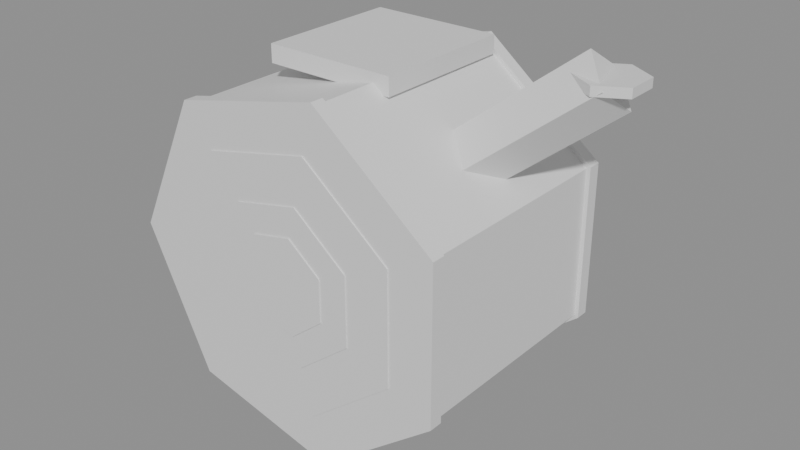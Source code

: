 # Source: log.blend  (saved by Blender 5.2.44; exported with 4.5.12 LTS)
import bpy
from mathutils import Matrix  # noqa: F401  (used for matrix-valued properties, if any)

bpy.ops.wm.read_factory_settings(use_empty=True)
scene = bpy.context.scene
scene.name = 'Scene'

# ---- materials (node trees are filled in below, after node groups)
mat_log = bpy.data.materials.new('log')
mat_log.diffuse_color = (0.45, 0.3, 0.15, 1.0)
mat_log_end = bpy.data.materials.new('log_end')
mat_log_end.diffuse_color = (0.78, 0.62, 0.4, 1.0)
mat_pad = bpy.data.materials.new('pad')
mat_pad.diffuse_color = (0.3, 0.7, 0.3, 1.0)

# ---- material node trees
mat_log.use_nodes = True; mat_log.node_tree.nodes.clear()
_N = mat_log.node_tree.nodes; _L = mat_log.node_tree.links
n0 = _N.new('ShaderNodeBsdfPrincipled'); n0.name = 'Principled BSDF'; n0.location = (-200, 100)
n0.inputs[10].default_value = 0.005
n1 = _N.new('ShaderNodeOutputMaterial'); n1.name = 'Material Output'; n1.location = (200, 100)
_L.new(n0.outputs[0], n1.inputs[0])
n1.is_active_output = True
mat_log_end.use_nodes = True; mat_log_end.node_tree.nodes.clear()
_N = mat_log_end.node_tree.nodes; _L = mat_log_end.node_tree.links
n0 = _N.new('ShaderNodeBsdfPrincipled'); n0.name = 'Principled BSDF'; n0.location = (-200, 100)
n0.inputs[10].default_value = 0.005
n1 = _N.new('ShaderNodeOutputMaterial'); n1.name = 'Material Output'; n1.location = (200, 100)
_L.new(n0.outputs[0], n1.inputs[0])
n1.is_active_output = True
mat_pad.use_nodes = True; mat_pad.node_tree.nodes.clear()
_N = mat_pad.node_tree.nodes; _L = mat_pad.node_tree.links
n0 = _N.new('ShaderNodeBsdfPrincipled'); n0.name = 'Principled BSDF'; n0.location = (-200, 100)
n0.inputs[10].default_value = 0.005
n1 = _N.new('ShaderNodeOutputMaterial'); n1.name = 'Material Output'; n1.location = (200, 100)
_L.new(n0.outputs[0], n1.inputs[0])
n1.is_active_output = True

# ---- meshes
me_cylinder = bpy.data.meshes.new('Cylinder')
me_cylinder.from_pydata([(0.7028, 0.5, -0.3384), (0.7028, -0.5, -0.3384), (0.1736, 0.5, -0.7604), (0.1736, -0.5, -0.7604), (-0.4863, 0.5, -0.6098), (-0.4863, -0.5, -0.6098), (-0.78, 0.5, 5.96e-08), (-0.78, -0.5, 5.96e-08), (-0.4863, 0.5, 0.6098), (-0.4863, -0.5, 0.6098), (0.1736, 0.5, 0.7604), (0.1736, -0.5, 0.7604), (0.7028, 0.5, 0.3384), (0.7028, -0.5, 0.3384)], [], [(0, 1, 3, 2), (2, 3, 5, 4), (4, 5, 7, 6), (6, 7, 9, 8), (8, 9, 11, 10), (3, 1, 13, 11, 9, 7, 5), (10, 11, 13, 12), (12, 13, 1, 0), (0, 2, 4, 6, 8, 10, 12)])
_uv = me_cylinder.uv_layers.new(name='UVMap')
_uv.uv.foreach_set('vector', [1.0, 0.5, 1.0, 1.0, 0.8571, 1.0, 0.8571, 0.5, 0.8571, 0.5, 0.8571, 1.0, 0.7143, 1.0, 0.7143, 0.5, 0.7143, 0.5, 0.7143, 1.0, 0.5714, 1.0, 0.5714, 0.5, 0.5714, 0.5, 0.5714, 1.0, 0.4286, 1.0, 0.4286, 0.5, 0.4286, 0.5, 0.4286, 1.0, 0.2857, 1.0, 0.2857, 0.5, 0.4376, 0.3996, 0.25, 0.49, 0.06236, 0.3996, 0.01602, 0.1966, 0.1459, 0.03377, 0.3541, 0.03377, 0.484, 0.1966, 0.2857, 0.5, 0.2857, 1.0, 0.1429, 1.0, 0.1429, 0.5, 0.1429, 0.5, 0.1429, 1.0, 2.98e-08, 1.0, 2.98e-08, 0.5, 0.75, 0.49, 0.9376, 0.3996, 0.984, 0.1966, 0.8541, 0.03377, 0.6459, 0.03377, 0.516, 0.1966, 0.5624, 0.3996])
me_cylinder.materials.append(mat_log)
me_cylinder.update()
me_enda = bpy.data.meshes.new('EndA')
me_enda.from_pydata([(0.7208, 0.03, -0.3471), (0.7208, -0.03, -0.3471), (0.178, 0.03, -0.7799), (0.178, -0.03, -0.7799), (-0.4988, 0.03, -0.6255), (-0.4988, -0.03, -0.6255), (-0.8, 0.03, 5.96e-08), (-0.8, -0.03, 5.96e-08), (-0.4988, 0.03, 0.6255), (-0.4988, -0.03, 0.6255), (0.178, 0.03, 0.7799), (0.178, -0.03, 0.7799), (0.7208, 0.03, 0.3471), (0.7208, -0.03, 0.3471), (0.5226, 0.035, -0.2517), (0.5226, -0.035, -0.2517), (0.1291, 0.035, -0.5655), (0.1291, -0.035, -0.5655), (-0.3616, 0.035, -0.4535), (-0.3616, -0.035, -0.4535), (-0.58, 0.035, 4.47e-08), (-0.58, -0.035, 4.47e-08), (-0.3616, 0.035, 0.4535), (-0.3616, -0.035, 0.4535), (0.1291, 0.035, 0.5655), (0.1291, -0.035, 0.5655), (0.5226, 0.035, 0.2517), (0.5226, -0.035, 0.2517), (0.3243, 0.04, -0.1562), (0.3243, -0.04, -0.1562), (0.08011, 0.04, -0.351), (0.08011, -0.04, -0.351), (-0.2245, 0.04, -0.2815), (-0.2245, -0.04, -0.2815), (-0.36, 0.04, 2.98e-08), (-0.36, -0.04, 2.98e-08), (-0.2245, 0.04, 0.2815), (-0.2245, -0.04, 0.2815), (0.08011, 0.04, 0.351), (0.08011, -0.04, 0.351), (0.3243, 0.04, 0.1562), (0.3243, -0.04, 0.1562), (0.1982, 0.045, -0.09545), (0.1982, -0.045, -0.09545), (0.04895, 0.045, -0.2145), (0.04895, -0.045, -0.2145), (-0.1372, 0.045, -0.172), (-0.1372, -0.045, -0.172), (-0.22, 0.045, 1.49e-08), (-0.22, -0.045, 1.49e-08), (-0.1372, 0.045, 0.172), (-0.1372, -0.045, 0.172), (0.04895, 0.045, 0.2145), (0.04895, -0.045, 0.2145), (0.1982, 0.045, 0.09545), (0.1982, -0.045, 0.09545)], [], [(0, 1, 3, 2), (2, 3, 5, 4), (4, 5, 7, 6), (6, 7, 9, 8), (8, 9, 11, 10), (3, 1, 13, 11, 9, 7, 5), (10, 11, 13, 12), (12, 13, 1, 0), (0, 2, 4, 6, 8, 10, 12), (14, 15, 17, 16), (16, 17, 19, 18), (18, 19, 21, 20), (20, 21, 23, 22), (22, 23, 25, 24), (17, 15, 27, 25, 23, 21, 19), (24, 25, 27, 26), (26, 27, 15, 14), (14, 16, 18, 20, 22, 24, 26), (28, 29, 31, 30), (30, 31, 33, 32), (32, 33, 35, 34), (34, 35, 37, 36), (36, 37, 39, 38), (31, 29, 41, 39, 37, 35, 33), (38, 39, 41, 40), (40, 41, 29, 28), (28, 30, 32, 34, 36, 38, 40), (42, 43, 45, 44), (44, 45, 47, 46), (46, 47, 49, 48), (48, 49, 51, 50), (50, 51, 53, 52), (45, 43, 55, 53, 51, 49, 47), (52, 53, 55, 54), (54, 55, 43, 42), (42, 44, 46, 48, 50, 52, 54)])
me_enda.polygons.foreach_set('material_index', [0, 0, 0, 0, 0, 0, 0, 0, 0, 1, 1, 1, 1, 1, 1, 1, 1, 1, 0, 0, 0, 0, 0, 0, 0, 0, 0, 1, 1, 1, 1, 1, 1, 1, 1, 1])
_uv = me_enda.uv_layers.new(name='UVMap')
_uv.uv.foreach_set('vector', [1.0, 0.5, 1.0, 1.0, 0.8571, 1.0, 0.8571, 0.5, 0.8571, 0.5, 0.8571, 1.0, 0.7143, 1.0, 0.7143, 0.5, 0.7143, 0.5, 0.7143, 1.0, 0.5714, 1.0, 0.5714, 0.5, 0.5714, 0.5, 0.5714, 1.0, 0.4286, 1.0, 0.4286, 0.5, 0.4286, 0.5, 0.4286, 1.0, 0.2857, 1.0, 0.2857, 0.5, 0.4376, 0.3996, 0.25, 0.49, 0.06236, 0.3996, 0.01602, 0.1966, 0.1459, 0.03377, 0.3541, 0.03377, 0.484, 0.1966, 0.2857, 0.5, 0.2857, 1.0, 0.1429, 1.0, 0.1429, 0.5, 0.1429, 0.5, 0.1429, 1.0, 2.98e-08, 1.0, 2.98e-08, 0.5, 0.75, 0.49, 0.9376, 0.3996, 0.984, 0.1966, 0.8541, 0.03377, 0.6459, 0.03377, 0.516, 0.1966, 0.5624, 0.3996, 1.0, 0.5, 1.0, 1.0, 0.8571, 1.0, 0.8571, 0.5, 0.8571, 0.5, 0.8571, 1.0, 0.7143, 1.0, 0.7143, 0.5, 0.7143, 0.5, 0.7143, 1.0, 0.5714, 1.0, 0.5714, 0.5, 0.5714, 0.5, 0.5714, 1.0, 0.4286, 1.0, 0.4286, 0.5, 0.4286, 0.5, 0.4286, 1.0, 0.2857, 1.0, 0.2857, 0.5, 0.4376, 0.3996, 0.25, 0.49, 0.06236, 0.3996, 0.01602, 0.1966, 0.1459, 0.03377, 0.3541, 0.03377, 0.484, 0.1966, 0.2857, 0.5, 0.2857, 1.0, 0.1429, 1.0, 0.1429, 0.5, 0.1429, 0.5, 0.1429, 1.0, 2.98e-08, 1.0, 2.98e-08, 0.5, 0.75, 0.49, 0.9376, 0.3996, 0.984, 0.1966, 0.8541, 0.03377, 0.6459, 0.03377, 0.516, 0.1966, 0.5624, 0.3996, 1.0, 0.5, 1.0, 1.0, 0.8571, 1.0, 0.8571, 0.5, 0.8571, 0.5, 0.8571, 1.0, 0.7143, 1.0, 0.7143, 0.5, 0.7143, 0.5, 0.7143, 1.0, 0.5714, 1.0, 0.5714, 0.5, 0.5714, 0.5, 0.5714, 1.0, 0.4286, 1.0, 0.4286, 0.5, 0.4286, 0.5, 0.4286, 1.0, 0.2857, 1.0, 0.2857, 0.5, 0.4376, 0.3996, 0.25, 0.49, 0.06236, 0.3996, 0.01602, 0.1966, 0.1459, 0.03377, 0.3541, 0.03377, 0.484, 0.1966, 0.2857, 0.5, 0.2857, 1.0, 0.1429, 1.0, 0.1429, 0.5, 0.1429, 0.5, 0.1429, 1.0, 2.98e-08, 1.0, 2.98e-08, 0.5, 0.75, 0.49, 0.9376, 0.3996, 0.984, 0.1966, 0.8541, 0.03377, 0.6459, 0.03377, 0.516, 0.1966, 0.5624, 0.3996, 1.0, 0.5, 1.0, 1.0, 0.8571, 1.0, 0.8571, 0.5, 0.8571, 0.5, 0.8571, 1.0, 0.7143, 1.0, 0.7143, 0.5, 0.7143, 0.5, 0.7143, 1.0, 0.5714, 1.0, 0.5714, 0.5, 0.5714, 0.5, 0.5714, 1.0, 0.4286, 1.0, 0.4286, 0.5, 0.4286, 0.5, 0.4286, 1.0, 0.2857, 1.0, 0.2857, 0.5, 0.4376, 0.3996, 0.25, 0.49, 0.06236, 0.3996, 0.01602, 0.1966, 0.1459, 0.03377, 0.3541, 0.03377, 0.484, 0.1966, 0.2857, 0.5, 0.2857, 1.0, 0.1429, 1.0, 0.1429, 0.5, 0.1429, 0.5, 0.1429, 1.0, 2.98e-08, 1.0, 2.98e-08, 0.5, 0.75, 0.49, 0.9376, 0.3996, 0.984, 0.1966, 0.8541, 0.03377, 0.6459, 0.03377, 0.516, 0.1966, 0.5624, 0.3996])
me_enda.materials.append(mat_log)
me_enda.materials.append(mat_log_end)
me_enda.update()
me_endb = bpy.data.meshes.new('EndB')
me_endb.from_pydata([(0.7208, 0.03, -0.3471), (0.7208, -0.03, -0.3471), (0.178, 0.03, -0.7799), (0.178, -0.03, -0.7799), (-0.4988, 0.03, -0.6255), (-0.4988, -0.03, -0.6255), (-0.8, 0.03, 5.96e-08), (-0.8, -0.03, 5.96e-08), (-0.4988, 0.03, 0.6255), (-0.4988, -0.03, 0.6255), (0.178, 0.03, 0.7799), (0.178, -0.03, 0.7799), (0.7208, 0.03, 0.3471), (0.7208, -0.03, 0.3471), (0.5226, 0.035, -0.2517), (0.5226, -0.035, -0.2517), (0.1291, 0.035, -0.5655), (0.1291, -0.035, -0.5655), (-0.3616, 0.035, -0.4535), (-0.3616, -0.035, -0.4535), (-0.58, 0.035, 4.47e-08), (-0.58, -0.035, 4.47e-08), (-0.3616, 0.035, 0.4535), (-0.3616, -0.035, 0.4535), (0.1291, 0.035, 0.5655), (0.1291, -0.035, 0.5655), (0.5226, 0.035, 0.2517), (0.5226, -0.035, 0.2517), (0.3243, 0.04, -0.1562), (0.3243, -0.04, -0.1562), (0.08011, 0.04, -0.351), (0.08011, -0.04, -0.351), (-0.2245, 0.04, -0.2815), (-0.2245, -0.04, -0.2815), (-0.36, 0.04, 2.98e-08), (-0.36, -0.04, 2.98e-08), (-0.2245, 0.04, 0.2815), (-0.2245, -0.04, 0.2815), (0.08011, 0.04, 0.351), (0.08011, -0.04, 0.351), (0.3243, 0.04, 0.1562), (0.3243, -0.04, 0.1562), (0.1982, 0.045, -0.09545), (0.1982, -0.045, -0.09545), (0.04895, 0.045, -0.2145), (0.04895, -0.045, -0.2145), (-0.1372, 0.045, -0.172), (-0.1372, -0.045, -0.172), (-0.22, 0.045, 1.49e-08), (-0.22, -0.045, 1.49e-08), (-0.1372, 0.045, 0.172), (-0.1372, -0.045, 0.172), (0.04895, 0.045, 0.2145), (0.04895, -0.045, 0.2145), (0.1982, 0.045, 0.09545), (0.1982, -0.045, 0.09545)], [], [(0, 1, 3, 2), (2, 3, 5, 4), (4, 5, 7, 6), (6, 7, 9, 8), (8, 9, 11, 10), (3, 1, 13, 11, 9, 7, 5), (10, 11, 13, 12), (12, 13, 1, 0), (0, 2, 4, 6, 8, 10, 12), (14, 15, 17, 16), (16, 17, 19, 18), (18, 19, 21, 20), (20, 21, 23, 22), (22, 23, 25, 24), (17, 15, 27, 25, 23, 21, 19), (24, 25, 27, 26), (26, 27, 15, 14), (14, 16, 18, 20, 22, 24, 26), (28, 29, 31, 30), (30, 31, 33, 32), (32, 33, 35, 34), (34, 35, 37, 36), (36, 37, 39, 38), (31, 29, 41, 39, 37, 35, 33), (38, 39, 41, 40), (40, 41, 29, 28), (28, 30, 32, 34, 36, 38, 40), (42, 43, 45, 44), (44, 45, 47, 46), (46, 47, 49, 48), (48, 49, 51, 50), (50, 51, 53, 52), (45, 43, 55, 53, 51, 49, 47), (52, 53, 55, 54), (54, 55, 43, 42), (42, 44, 46, 48, 50, 52, 54)])
me_endb.polygons.foreach_set('material_index', [0, 0, 0, 0, 0, 0, 0, 0, 0, 1, 1, 1, 1, 1, 1, 1, 1, 1, 0, 0, 0, 0, 0, 0, 0, 0, 0, 1, 1, 1, 1, 1, 1, 1, 1, 1])
_uv = me_endb.uv_layers.new(name='UVMap')
_uv.uv.foreach_set('vector', [1.0, 0.5, 1.0, 1.0, 0.8571, 1.0, 0.8571, 0.5, 0.8571, 0.5, 0.8571, 1.0, 0.7143, 1.0, 0.7143, 0.5, 0.7143, 0.5, 0.7143, 1.0, 0.5714, 1.0, 0.5714, 0.5, 0.5714, 0.5, 0.5714, 1.0, 0.4286, 1.0, 0.4286, 0.5, 0.4286, 0.5, 0.4286, 1.0, 0.2857, 1.0, 0.2857, 0.5, 0.4376, 0.3996, 0.25, 0.49, 0.06236, 0.3996, 0.01602, 0.1966, 0.1459, 0.03377, 0.3541, 0.03377, 0.484, 0.1966, 0.2857, 0.5, 0.2857, 1.0, 0.1429, 1.0, 0.1429, 0.5, 0.1429, 0.5, 0.1429, 1.0, 2.98e-08, 1.0, 2.98e-08, 0.5, 0.75, 0.49, 0.9376, 0.3996, 0.984, 0.1966, 0.8541, 0.03377, 0.6459, 0.03377, 0.516, 0.1966, 0.5624, 0.3996, 1.0, 0.5, 1.0, 1.0, 0.8571, 1.0, 0.8571, 0.5, 0.8571, 0.5, 0.8571, 1.0, 0.7143, 1.0, 0.7143, 0.5, 0.7143, 0.5, 0.7143, 1.0, 0.5714, 1.0, 0.5714, 0.5, 0.5714, 0.5, 0.5714, 1.0, 0.4286, 1.0, 0.4286, 0.5, 0.4286, 0.5, 0.4286, 1.0, 0.2857, 1.0, 0.2857, 0.5, 0.4376, 0.3996, 0.25, 0.49, 0.06236, 0.3996, 0.01602, 0.1966, 0.1459, 0.03377, 0.3541, 0.03377, 0.484, 0.1966, 0.2857, 0.5, 0.2857, 1.0, 0.1429, 1.0, 0.1429, 0.5, 0.1429, 0.5, 0.1429, 1.0, 2.98e-08, 1.0, 2.98e-08, 0.5, 0.75, 0.49, 0.9376, 0.3996, 0.984, 0.1966, 0.8541, 0.03377, 0.6459, 0.03377, 0.516, 0.1966, 0.5624, 0.3996, 1.0, 0.5, 1.0, 1.0, 0.8571, 1.0, 0.8571, 0.5, 0.8571, 0.5, 0.8571, 1.0, 0.7143, 1.0, 0.7143, 0.5, 0.7143, 0.5, 0.7143, 1.0, 0.5714, 1.0, 0.5714, 0.5, 0.5714, 0.5, 0.5714, 1.0, 0.4286, 1.0, 0.4286, 0.5, 0.4286, 0.5, 0.4286, 1.0, 0.2857, 1.0, 0.2857, 0.5, 0.4376, 0.3996, 0.25, 0.49, 0.06236, 0.3996, 0.01602, 0.1966, 0.1459, 0.03377, 0.3541, 0.03377, 0.484, 0.1966, 0.2857, 0.5, 0.2857, 1.0, 0.1429, 1.0, 0.1429, 0.5, 0.1429, 0.5, 0.1429, 1.0, 2.98e-08, 1.0, 2.98e-08, 0.5, 0.75, 0.49, 0.9376, 0.3996, 0.984, 0.1966, 0.8541, 0.03377, 0.6459, 0.03377, 0.516, 0.1966, 0.5624, 0.3996, 1.0, 0.5, 1.0, 1.0, 0.8571, 1.0, 0.8571, 0.5, 0.8571, 0.5, 0.8571, 1.0, 0.7143, 1.0, 0.7143, 0.5, 0.7143, 0.5, 0.7143, 1.0, 0.5714, 1.0, 0.5714, 0.5, 0.5714, 0.5, 0.5714, 1.0, 0.4286, 1.0, 0.4286, 0.5, 0.4286, 0.5, 0.4286, 1.0, 0.2857, 1.0, 0.2857, 0.5, 0.4376, 0.3996, 0.25, 0.49, 0.06236, 0.3996, 0.01602, 0.1966, 0.1459, 0.03377, 0.3541, 0.03377, 0.484, 0.1966, 0.2857, 0.5, 0.2857, 1.0, 0.1429, 1.0, 0.1429, 0.5, 0.1429, 0.5, 0.1429, 1.0, 2.98e-08, 1.0, 2.98e-08, 0.5, 0.75, 0.49, 0.9376, 0.3996, 0.984, 0.1966, 0.8541, 0.03377, 0.6459, 0.03377, 0.516, 0.1966, 0.5624, 0.3996])
me_endb.materials.append(mat_log)
me_endb.materials.append(mat_log_end)
me_endb.update()
me_stub = bpy.data.meshes.new('Stub')
me_stub.from_pydata([(0.3743, -0.02272, 0.5532), (0.8743, 0.1273, 0.9532), (0.4126, 0.1245, 0.45), (0.9126, 0.2745, 0.85), (0.5257, 0.02272, 0.3468), (1.026, 0.1727, 0.7468), (0.4874, -0.1245, 0.45), (0.9874, 0.02548, 0.85), (0.95, 0.29, 0.83), (0.95, 0.29, 0.87), (1.071, 0.22, 0.83), (1.071, 0.22, 0.87), (1.071, 0.08, 0.83), (1.071, 0.08, 0.87), (0.95, 0.01, 0.83), (0.95, 0.01, 0.87), (0.8288, 0.08, 0.83), (0.8288, 0.08, 0.87), (0.8288, 0.22, 0.83), (0.8288, 0.22, 0.87), (-0.35, -0.2, 0.72), (0.25, -0.2, 0.72), (0.25, 0.45, 0.72), (-0.35, 0.45, 0.72), (-0.35, -0.2, 0.8), (0.25, -0.2, 0.8), (0.25, 0.45, 0.8), (-0.35, 0.45, 0.8)], [], [(0, 1, 3, 2), (2, 3, 5, 4), (3, 1, 7, 5), (4, 5, 7, 6), (6, 7, 1, 0), (0, 2, 4, 6), (8, 9, 11, 10), (10, 11, 13, 12), (12, 13, 15, 14), (14, 15, 17, 16), (11, 9, 19, 17, 15, 13), (16, 17, 19, 18), (18, 19, 9, 8), (8, 10, 12, 14, 16, 18), (20, 23, 22, 21), (24, 25, 26, 27), (20, 21, 25, 24), (21, 22, 26, 25), (22, 23, 27, 26), (23, 20, 24, 27)])
me_stub.polygons.foreach_set('material_index', [0, 0, 0, 0, 0, 0, 1, 1, 1, 1, 1, 1, 1, 1, 2, 2, 2, 2, 2, 2])
_uv = me_stub.uv_layers.new(name='UVMap')
_uv.uv.foreach_set('vector', [1.0, 0.5, 1.0, 1.0, 0.75, 1.0, 0.75, 0.5, 0.75, 0.5, 0.75, 1.0, 0.5, 1.0, 0.5, 0.5, 0.49, 0.25, 0.25, 0.49, 0.01, 0.25, 0.25, 0.01, 0.5, 0.5, 0.5, 1.0, 0.25, 1.0, 0.25, 0.5, 0.25, 0.5, 0.25, 1.0, 0.0, 1.0, 0.0, 0.5, 0.75, 0.49, 0.99, 0.25, 0.75, 0.01, 0.51, 0.25, 1.0, 0.5, 1.0, 1.0, 0.8333, 1.0, 0.8333, 0.5, 0.8333, 0.5, 0.8333, 1.0, 0.6667, 1.0, 0.6667, 0.5, 0.6667, 0.5, 0.6667, 1.0, 0.5, 1.0, 0.5, 0.5, 0.5, 0.5, 0.5, 1.0, 0.3333, 1.0, 0.3333, 0.5, 0.4578, 0.37, 0.25, 0.49, 0.04215, 0.37, 0.04215, 0.13, 0.25, 0.01, 0.4578, 0.13, 0.3333, 0.5, 0.3333, 1.0, 0.1667, 1.0, 0.1667, 0.5, 0.1667, 0.5, 0.1667, 1.0, -8.941e-08, 1.0, -8.941e-08, 0.5, 0.75, 0.49, 0.9578, 0.37, 0.9578, 0.13, 0.75, 0.01, 0.5422, 0.13, 0.5422, 0.37, 0.0, 0.0, 0.0, 0.0, 0.0, 0.0, 0.0, 0.0, 0.0, 0.0, 0.0, 0.0, 0.0, 0.0, 0.0, 0.0, 0.0, 0.0, 0.0, 0.0, 0.0, 0.0, 0.0, 0.0, 0.0, 0.0, 0.0, 0.0, 0.0, 0.0, 0.0, 0.0, 0.0, 0.0, 0.0, 0.0, 0.0, 0.0, 0.0, 0.0, 0.0, 0.0, 0.0, 0.0, 0.0, 0.0, 0.0, 0.0])
me_stub.materials.append(mat_log)
me_stub.materials.append(mat_log_end)
me_stub.materials.append(mat_pad)
me_stub.update()

# ---- objects
ob_bark = bpy.data.objects.new('Bark', me_cylinder)
ob_enda = bpy.data.objects.new('EndA', me_enda)
ob_endb = bpy.data.objects.new('EndB', me_endb)
ob_stub = bpy.data.objects.new('Stub', me_stub)

# ---- transforms, parenting, visibility, modifiers, constraints
ob_bark.location = (0.0, 0.0, 0.0)
ob_enda.location = (0.0, 0.5, 0.0)
ob_endb.location = (0.0, -0.5, 0.0)
ob_stub.location = (0.0, 0.0, 0.0)
ob_stub.rotation_mode = 'QUATERNION'
ob_stub.rotation_quaternion = (1.0, 0.0, 0.0, 0.0)

# ---- collection membership
scene.collection.objects.link(ob_bark)
scene.collection.objects.link(ob_enda)
scene.collection.objects.link(ob_endb)
scene.collection.objects.link(ob_stub)

# ---- scene / render settings (as saved in the file)
scene.frame_start = 1; scene.frame_end = 250; scene.frame_set(1)
scene.render.engine = 'BLENDER_EEVEE_NEXT'
scene.render.bake_bias = 0.0
scene.render.bake_samples = 0
scene.render.compositor_device = 'GPU'
scene.eevee.use_volume_custom_range = False
scene.eevee.fast_gi_thickness_near = 0.1
scene.eevee.fast_gi_thickness_far = 0.0
scene.eevee.ray_tracing_options.screen_trace_thickness = 0.1
bpy.context.view_layer.update()

# ---- added for rendering (the .blend has no active camera and no usable light): camera, sun + grey world if the file has none
cam_auto = bpy.data.cameras.new('AutoCamera')
cam_auto.lens = 50.0
cam_auto.sensor_width = 36.0
cam_auto.clip_end = 1000.0
ob_auto_camera = bpy.data.objects.new('AutoCamera', cam_auto)
scene.collection.objects.link(ob_auto_camera)
ob_auto_camera.location = (2.70191, -3.07955, 2.13966)
ob_auto_camera.rotation_euler = (1.09748, -7.21219e-08, 0.694738)
scene.camera = ob_auto_camera
light_auto_sun = bpy.data.lights.new('AutoSun', 'SUN')
light_auto_sun.energy = 3.0
light_auto_sun.angle = 0.0523599
ob_auto_sun = bpy.data.objects.new('AutoSun', light_auto_sun)
scene.collection.objects.link(ob_auto_sun)
ob_auto_sun.rotation_euler = (0.872665, 0.174533, 0.523599)
if scene.world is None:
    world_auto = bpy.data.worlds.new('AutoWorld')
    world_auto.color = (0.3, 0.3, 0.3)
    scene.world = world_auto
bpy.context.view_layer.update()
